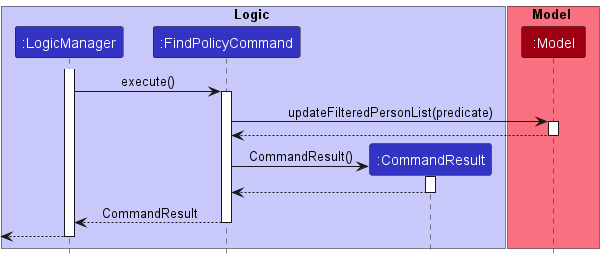

The diagram above was rendered by PlantUML. Its source (embedded in the PNG):
@startuml
!include style.puml

box Logic #C8C8FA
participant ":LogicManager" as LogicManager LOGIC_COLOR
participant ":FindPolicyCommand" as FindPolicyCommand LOGIC_COLOR
participant ":CommandResult" as CommandResult LOGIC_COLOR
end box

box Model MODEL_COLOR_T1
participant ":Model" as Model MODEL_COLOR
end box


activate LogicManager

LogicManager -> FindPolicyCommand: execute()
activate FindPolicyCommand

FindPolicyCommand -> Model: updateFilteredPersonList(predicate)
activate Model

Model --> FindPolicyCommand
deactivate Model

Create CommandResult
FindPolicyCommand -> CommandResult: CommandResult()
activate CommandResult

CommandResult --> FindPolicyCommand
deactivate CommandResult

FindPolicyCommand --> LogicManager: CommandResult
deactivate FindPolicyCommand

[<-- LogicManager
deactivate LogicManager

@enduml